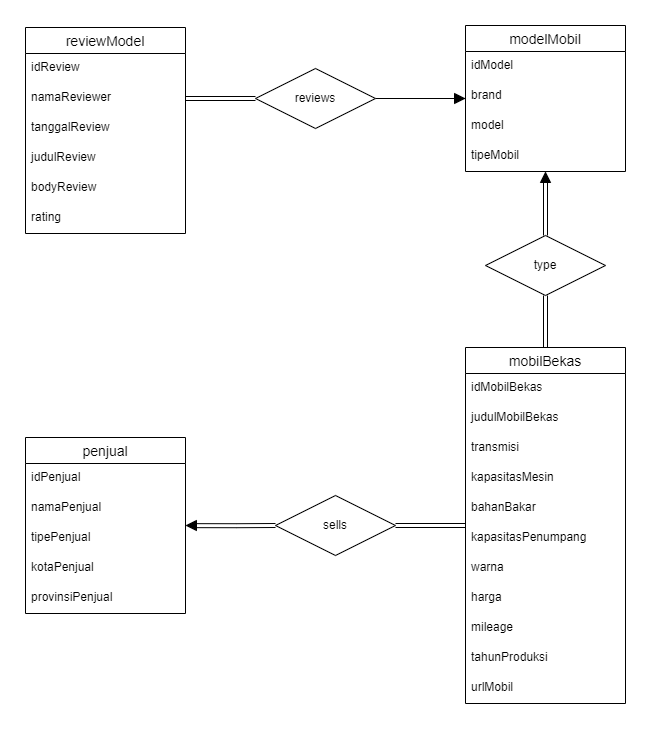

The diagram above was exported from draw.io. Its source (the exported page's mxGraphModel, read from the mxfile embedded in the PNG):
<mxGraphModel dx="1153" dy="631" grid="1" gridSize="10" guides="1" tooltips="1" connect="1" arrows="1" fold="1" page="1" pageScale="1" pageWidth="850" pageHeight="1100" math="0" shadow="0">
  <root>
    <mxCell id="0" />
    <mxCell id="1" parent="0" />
    <mxCell id="JjaunN_zQaaZnegs29xA-1" value="reviewModel" style="swimlane;fontStyle=0;childLayout=stackLayout;horizontal=1;startSize=26;horizontalStack=0;resizeParent=1;resizeParentMax=0;resizeLast=0;collapsible=1;marginBottom=0;align=center;fontSize=14;" vertex="1" parent="1">
      <mxGeometry x="40" y="52" width="160" height="206" as="geometry" />
    </mxCell>
    <mxCell id="JjaunN_zQaaZnegs29xA-2" value="idReview" style="text;strokeColor=none;fillColor=none;spacingLeft=4;spacingRight=4;overflow=hidden;rotatable=0;points=[[0,0.5],[1,0.5]];portConstraint=eastwest;fontSize=12;" vertex="1" parent="JjaunN_zQaaZnegs29xA-1">
      <mxGeometry y="26" width="160" height="30" as="geometry" />
    </mxCell>
    <mxCell id="JjaunN_zQaaZnegs29xA-4" value="namaReviewer" style="text;strokeColor=none;fillColor=none;spacingLeft=4;spacingRight=4;overflow=hidden;rotatable=0;points=[[0,0.5],[1,0.5]];portConstraint=eastwest;fontSize=12;" vertex="1" parent="JjaunN_zQaaZnegs29xA-1">
      <mxGeometry y="56" width="160" height="30" as="geometry" />
    </mxCell>
    <mxCell id="JjaunN_zQaaZnegs29xA-5" value="tanggalReview" style="text;strokeColor=none;fillColor=none;spacingLeft=4;spacingRight=4;overflow=hidden;rotatable=0;points=[[0,0.5],[1,0.5]];portConstraint=eastwest;fontSize=12;" vertex="1" parent="JjaunN_zQaaZnegs29xA-1">
      <mxGeometry y="86" width="160" height="30" as="geometry" />
    </mxCell>
    <mxCell id="JjaunN_zQaaZnegs29xA-6" value="judulReview" style="text;strokeColor=none;fillColor=none;spacingLeft=4;spacingRight=4;overflow=hidden;rotatable=0;points=[[0,0.5],[1,0.5]];portConstraint=eastwest;fontSize=12;" vertex="1" parent="JjaunN_zQaaZnegs29xA-1">
      <mxGeometry y="116" width="160" height="30" as="geometry" />
    </mxCell>
    <mxCell id="JjaunN_zQaaZnegs29xA-7" value="bodyReview" style="text;strokeColor=none;fillColor=none;spacingLeft=4;spacingRight=4;overflow=hidden;rotatable=0;points=[[0,0.5],[1,0.5]];portConstraint=eastwest;fontSize=12;" vertex="1" parent="JjaunN_zQaaZnegs29xA-1">
      <mxGeometry y="146" width="160" height="30" as="geometry" />
    </mxCell>
    <mxCell id="JjaunN_zQaaZnegs29xA-8" value="rating" style="text;strokeColor=none;fillColor=none;spacingLeft=4;spacingRight=4;overflow=hidden;rotatable=0;points=[[0,0.5],[1,0.5]];portConstraint=eastwest;fontSize=12;" vertex="1" parent="JjaunN_zQaaZnegs29xA-1">
      <mxGeometry y="176" width="160" height="30" as="geometry" />
    </mxCell>
    <mxCell id="JjaunN_zQaaZnegs29xA-40" style="edgeStyle=orthogonalEdgeStyle;rounded=0;orthogonalLoop=1;jettySize=auto;html=1;entryX=0;entryY=0.5;entryDx=0;entryDy=0;startArrow=classic;startFill=1;endArrow=none;endFill=0;shape=link;exitX=0.073;exitY=0.484;exitDx=0;exitDy=0;exitPerimeter=0;" edge="1" parent="1" source="JjaunN_zQaaZnegs29xA-51" target="JjaunN_zQaaZnegs29xA-38">
      <mxGeometry relative="1" as="geometry" />
    </mxCell>
    <mxCell id="JjaunN_zQaaZnegs29xA-9" value="penjual" style="swimlane;fontStyle=0;childLayout=stackLayout;horizontal=1;startSize=26;horizontalStack=0;resizeParent=1;resizeParentMax=0;resizeLast=0;collapsible=1;marginBottom=0;align=center;fontSize=14;" vertex="1" parent="1">
      <mxGeometry x="40" y="462" width="160" height="176" as="geometry" />
    </mxCell>
    <mxCell id="JjaunN_zQaaZnegs29xA-10" value="idPenjual" style="text;strokeColor=none;fillColor=none;spacingLeft=4;spacingRight=4;overflow=hidden;rotatable=0;points=[[0,0.5],[1,0.5]];portConstraint=eastwest;fontSize=12;" vertex="1" parent="JjaunN_zQaaZnegs29xA-9">
      <mxGeometry y="26" width="160" height="30" as="geometry" />
    </mxCell>
    <mxCell id="JjaunN_zQaaZnegs29xA-11" value="namaPenjual" style="text;strokeColor=none;fillColor=none;spacingLeft=4;spacingRight=4;overflow=hidden;rotatable=0;points=[[0,0.5],[1,0.5]];portConstraint=eastwest;fontSize=12;" vertex="1" parent="JjaunN_zQaaZnegs29xA-9">
      <mxGeometry y="56" width="160" height="30" as="geometry" />
    </mxCell>
    <mxCell id="JjaunN_zQaaZnegs29xA-12" value="tipePenjual" style="text;strokeColor=none;fillColor=none;spacingLeft=4;spacingRight=4;overflow=hidden;rotatable=0;points=[[0,0.5],[1,0.5]];portConstraint=eastwest;fontSize=12;" vertex="1" parent="JjaunN_zQaaZnegs29xA-9">
      <mxGeometry y="86" width="160" height="30" as="geometry" />
    </mxCell>
    <mxCell id="JjaunN_zQaaZnegs29xA-13" value="kotaPenjual" style="text;strokeColor=none;fillColor=none;spacingLeft=4;spacingRight=4;overflow=hidden;rotatable=0;points=[[0,0.5],[1,0.5]];portConstraint=eastwest;fontSize=12;" vertex="1" parent="JjaunN_zQaaZnegs29xA-9">
      <mxGeometry y="116" width="160" height="30" as="geometry" />
    </mxCell>
    <mxCell id="JjaunN_zQaaZnegs29xA-14" value="provinsiPenjual" style="text;strokeColor=none;fillColor=none;spacingLeft=4;spacingRight=4;overflow=hidden;rotatable=0;points=[[0,0.5],[1,0.5]];portConstraint=eastwest;fontSize=12;" vertex="1" parent="JjaunN_zQaaZnegs29xA-9">
      <mxGeometry y="146" width="160" height="30" as="geometry" />
    </mxCell>
    <mxCell id="JjaunN_zQaaZnegs29xA-44" style="edgeStyle=orthogonalEdgeStyle;rounded=0;orthogonalLoop=1;jettySize=auto;html=1;startArrow=none;startFill=0;endArrow=none;endFill=0;" edge="1" parent="1" source="JjaunN_zQaaZnegs29xA-17" target="JjaunN_zQaaZnegs29xA-37">
      <mxGeometry relative="1" as="geometry" />
    </mxCell>
    <mxCell id="JjaunN_zQaaZnegs29xA-17" value="modelMobil" style="swimlane;fontStyle=0;childLayout=stackLayout;horizontal=1;startSize=26;horizontalStack=0;resizeParent=1;resizeParentMax=0;resizeLast=0;collapsible=1;marginBottom=0;align=center;fontSize=14;" vertex="1" parent="1">
      <mxGeometry x="480" y="50" width="160" height="146" as="geometry" />
    </mxCell>
    <mxCell id="JjaunN_zQaaZnegs29xA-18" value="idModel" style="text;strokeColor=none;fillColor=none;spacingLeft=4;spacingRight=4;overflow=hidden;rotatable=0;points=[[0,0.5],[1,0.5]];portConstraint=eastwest;fontSize=12;" vertex="1" parent="JjaunN_zQaaZnegs29xA-17">
      <mxGeometry y="26" width="160" height="30" as="geometry" />
    </mxCell>
    <mxCell id="JjaunN_zQaaZnegs29xA-19" value="brand" style="text;strokeColor=none;fillColor=none;spacingLeft=4;spacingRight=4;overflow=hidden;rotatable=0;points=[[0,0.5],[1,0.5]];portConstraint=eastwest;fontSize=12;" vertex="1" parent="JjaunN_zQaaZnegs29xA-17">
      <mxGeometry y="56" width="160" height="30" as="geometry" />
    </mxCell>
    <mxCell id="JjaunN_zQaaZnegs29xA-20" value="model" style="text;strokeColor=none;fillColor=none;spacingLeft=4;spacingRight=4;overflow=hidden;rotatable=0;points=[[0,0.5],[1,0.5]];portConstraint=eastwest;fontSize=12;" vertex="1" parent="JjaunN_zQaaZnegs29xA-17">
      <mxGeometry y="86" width="160" height="30" as="geometry" />
    </mxCell>
    <mxCell id="JjaunN_zQaaZnegs29xA-21" value="tipeMobil" style="text;strokeColor=none;fillColor=none;spacingLeft=4;spacingRight=4;overflow=hidden;rotatable=0;points=[[0,0.5],[1,0.5]];portConstraint=eastwest;fontSize=12;" vertex="1" parent="JjaunN_zQaaZnegs29xA-17">
      <mxGeometry y="116" width="160" height="30" as="geometry" />
    </mxCell>
    <mxCell id="JjaunN_zQaaZnegs29xA-25" value="mobilBekas" style="swimlane;fontStyle=0;childLayout=stackLayout;horizontal=1;startSize=26;horizontalStack=0;resizeParent=1;resizeParentMax=0;resizeLast=0;collapsible=1;marginBottom=0;align=center;fontSize=14;" vertex="1" parent="1">
      <mxGeometry x="480" y="372" width="160" height="356" as="geometry" />
    </mxCell>
    <mxCell id="JjaunN_zQaaZnegs29xA-26" value="idMobilBekas" style="text;strokeColor=none;fillColor=none;spacingLeft=4;spacingRight=4;overflow=hidden;rotatable=0;points=[[0,0.5],[1,0.5]];portConstraint=eastwest;fontSize=12;" vertex="1" parent="JjaunN_zQaaZnegs29xA-25">
      <mxGeometry y="26" width="160" height="30" as="geometry" />
    </mxCell>
    <mxCell id="JjaunN_zQaaZnegs29xA-27" value="judulMobilBekas" style="text;strokeColor=none;fillColor=none;spacingLeft=4;spacingRight=4;overflow=hidden;rotatable=0;points=[[0,0.5],[1,0.5]];portConstraint=eastwest;fontSize=12;" vertex="1" parent="JjaunN_zQaaZnegs29xA-25">
      <mxGeometry y="56" width="160" height="30" as="geometry" />
    </mxCell>
    <mxCell id="JjaunN_zQaaZnegs29xA-28" value="transmisi" style="text;strokeColor=none;fillColor=none;spacingLeft=4;spacingRight=4;overflow=hidden;rotatable=0;points=[[0,0.5],[1,0.5]];portConstraint=eastwest;fontSize=12;" vertex="1" parent="JjaunN_zQaaZnegs29xA-25">
      <mxGeometry y="86" width="160" height="30" as="geometry" />
    </mxCell>
    <mxCell id="JjaunN_zQaaZnegs29xA-29" value="kapasitasMesin" style="text;strokeColor=none;fillColor=none;spacingLeft=4;spacingRight=4;overflow=hidden;rotatable=0;points=[[0,0.5],[1,0.5]];portConstraint=eastwest;fontSize=12;" vertex="1" parent="JjaunN_zQaaZnegs29xA-25">
      <mxGeometry y="116" width="160" height="30" as="geometry" />
    </mxCell>
    <mxCell id="JjaunN_zQaaZnegs29xA-30" value="bahanBakar" style="text;strokeColor=none;fillColor=none;spacingLeft=4;spacingRight=4;overflow=hidden;rotatable=0;points=[[0,0.5],[1,0.5]];portConstraint=eastwest;fontSize=12;" vertex="1" parent="JjaunN_zQaaZnegs29xA-25">
      <mxGeometry y="146" width="160" height="30" as="geometry" />
    </mxCell>
    <mxCell id="JjaunN_zQaaZnegs29xA-31" value="kapasitasPenumpang" style="text;strokeColor=none;fillColor=none;spacingLeft=4;spacingRight=4;overflow=hidden;rotatable=0;points=[[0,0.5],[1,0.5]];portConstraint=eastwest;fontSize=12;" vertex="1" parent="JjaunN_zQaaZnegs29xA-25">
      <mxGeometry y="176" width="160" height="30" as="geometry" />
    </mxCell>
    <mxCell id="JjaunN_zQaaZnegs29xA-32" value="warna" style="text;strokeColor=none;fillColor=none;spacingLeft=4;spacingRight=4;overflow=hidden;rotatable=0;points=[[0,0.5],[1,0.5]];portConstraint=eastwest;fontSize=12;" vertex="1" parent="JjaunN_zQaaZnegs29xA-25">
      <mxGeometry y="206" width="160" height="30" as="geometry" />
    </mxCell>
    <mxCell id="JjaunN_zQaaZnegs29xA-33" value="harga" style="text;strokeColor=none;fillColor=none;spacingLeft=4;spacingRight=4;overflow=hidden;rotatable=0;points=[[0,0.5],[1,0.5]];portConstraint=eastwest;fontSize=12;" vertex="1" parent="JjaunN_zQaaZnegs29xA-25">
      <mxGeometry y="236" width="160" height="30" as="geometry" />
    </mxCell>
    <mxCell id="JjaunN_zQaaZnegs29xA-34" value="mileage" style="text;strokeColor=none;fillColor=none;spacingLeft=4;spacingRight=4;overflow=hidden;rotatable=0;points=[[0,0.5],[1,0.5]];portConstraint=eastwest;fontSize=12;" vertex="1" parent="JjaunN_zQaaZnegs29xA-25">
      <mxGeometry y="266" width="160" height="30" as="geometry" />
    </mxCell>
    <mxCell id="JjaunN_zQaaZnegs29xA-35" value="tahunProduksi" style="text;strokeColor=none;fillColor=none;spacingLeft=4;spacingRight=4;overflow=hidden;rotatable=0;points=[[0,0.5],[1,0.5]];portConstraint=eastwest;fontSize=12;" vertex="1" parent="JjaunN_zQaaZnegs29xA-25">
      <mxGeometry y="296" width="160" height="30" as="geometry" />
    </mxCell>
    <mxCell id="JjaunN_zQaaZnegs29xA-36" value="urlMobil" style="text;strokeColor=none;fillColor=none;spacingLeft=4;spacingRight=4;overflow=hidden;rotatable=0;points=[[0,0.5],[1,0.5]];portConstraint=eastwest;fontSize=12;" vertex="1" parent="JjaunN_zQaaZnegs29xA-25">
      <mxGeometry y="326" width="160" height="30" as="geometry" />
    </mxCell>
    <mxCell id="JjaunN_zQaaZnegs29xA-46" style="edgeStyle=orthogonalEdgeStyle;rounded=0;orthogonalLoop=1;jettySize=auto;html=1;entryX=1;entryY=0.5;entryDx=0;entryDy=0;startArrow=none;startFill=0;endArrow=none;endFill=0;shape=link;" edge="1" parent="1" source="JjaunN_zQaaZnegs29xA-37">
      <mxGeometry relative="1" as="geometry">
        <mxPoint x="200" y="123" as="targetPoint" />
      </mxGeometry>
    </mxCell>
    <mxCell id="JjaunN_zQaaZnegs29xA-37" value="reviews" style="shape=rhombus;perimeter=rhombusPerimeter;whiteSpace=wrap;html=1;align=center;" vertex="1" parent="1">
      <mxGeometry x="270" y="93" width="120" height="60" as="geometry" />
    </mxCell>
    <mxCell id="JjaunN_zQaaZnegs29xA-41" style="edgeStyle=orthogonalEdgeStyle;rounded=0;orthogonalLoop=1;jettySize=auto;html=1;endArrow=none;endFill=0;shape=link;" edge="1" parent="1" source="JjaunN_zQaaZnegs29xA-38" target="JjaunN_zQaaZnegs29xA-25">
      <mxGeometry relative="1" as="geometry" />
    </mxCell>
    <mxCell id="JjaunN_zQaaZnegs29xA-38" value="sells" style="shape=rhombus;perimeter=rhombusPerimeter;whiteSpace=wrap;html=1;align=center;" vertex="1" parent="1">
      <mxGeometry x="290" y="520" width="120" height="60" as="geometry" />
    </mxCell>
    <mxCell id="JjaunN_zQaaZnegs29xA-42" style="edgeStyle=orthogonalEdgeStyle;rounded=0;orthogonalLoop=1;jettySize=auto;html=1;startArrow=none;startFill=0;endArrow=none;endFill=0;shape=link;" edge="1" parent="1" source="JjaunN_zQaaZnegs29xA-39" target="JjaunN_zQaaZnegs29xA-25">
      <mxGeometry relative="1" as="geometry" />
    </mxCell>
    <mxCell id="JjaunN_zQaaZnegs29xA-43" style="edgeStyle=orthogonalEdgeStyle;rounded=0;orthogonalLoop=1;jettySize=auto;html=1;startArrow=none;startFill=0;endArrow=classic;endFill=1;shape=link;entryX=0;entryY=0.5;entryDx=0;entryDy=0;" edge="1" parent="1" source="JjaunN_zQaaZnegs29xA-39" target="JjaunN_zQaaZnegs29xA-48">
      <mxGeometry relative="1" as="geometry" />
    </mxCell>
    <mxCell id="JjaunN_zQaaZnegs29xA-39" value="type" style="shape=rhombus;perimeter=rhombusPerimeter;whiteSpace=wrap;html=1;align=center;" vertex="1" parent="1">
      <mxGeometry x="500" y="260" width="120" height="60" as="geometry" />
    </mxCell>
    <mxCell id="JjaunN_zQaaZnegs29xA-48" value="" style="triangle;whiteSpace=wrap;html=1;rotation=-90;fillColor=#000000;" vertex="1" parent="1">
      <mxGeometry x="555" y="197" width="10" height="10" as="geometry" />
    </mxCell>
    <mxCell id="JjaunN_zQaaZnegs29xA-50" value="" style="triangle;whiteSpace=wrap;html=1;rotation=0;fillColor=#000000;" vertex="1" parent="1">
      <mxGeometry x="469" y="118" width="10" height="10" as="geometry" />
    </mxCell>
    <mxCell id="JjaunN_zQaaZnegs29xA-51" value="" style="triangle;whiteSpace=wrap;html=1;rotation=-180;fillColor=#000000;" vertex="1" parent="1">
      <mxGeometry x="201" y="545" width="10" height="10" as="geometry" />
    </mxCell>
  </root>
</mxGraphModel>